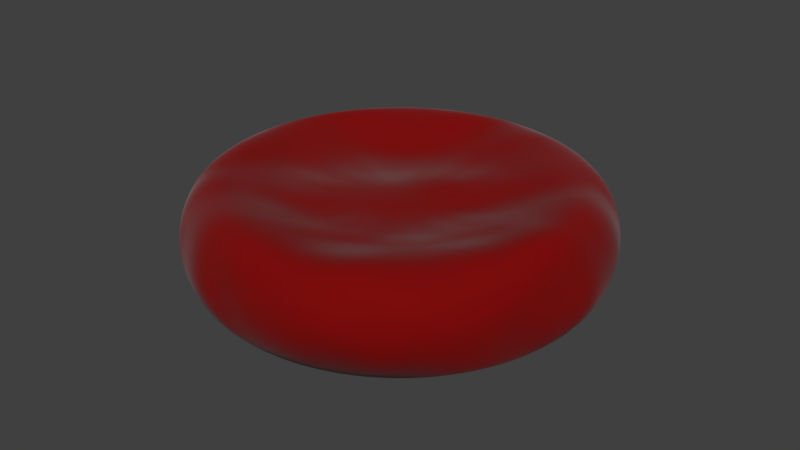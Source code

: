 # Source: eritrocit.blend  (saved by Blender 2.77.0; exported with 4.5.12 LTS)
import bpy
from mathutils import Matrix  # noqa: F401  (used for matrix-valued properties, if any)

bpy.ops.wm.read_factory_settings(use_empty=True)
scene = bpy.context.scene
scene.name = 'Scene'

# ---- collections
col_collection_1 = bpy.data.collections.new('Collection 1'); scene.collection.children.link(col_collection_1)

# ---- materials (node trees are filled in below, after node groups)
mat_rojo_001 = bpy.data.materials.new('Rojo.001')
mat_rojo_001.alpha_threshold = 0.0
mat_rojo_001.diffuse_color = (0.2623, 0.0003035, 0.001214, 1.0)
mat_rojo_001.specular_color = (0.7991, 0.0, 0.0)
mat_rojo_001.roughness = 0.5
mat_rojo_001.specular_intensity = 0.1111
mat_rojo_001.line_color = (0.0, 0.0, 0.0, 1.0)

# ---- material node trees
mat_rojo_001.use_nodes = True; mat_rojo_001.node_tree.nodes.clear()
_N = mat_rojo_001.node_tree.nodes; _L = mat_rojo_001.node_tree.links
n0 = _N.new('ShaderNodeOutputMaterial'); n0.name = 'Material Output'; n0.location = (481, 324)
n0.width = 120
n1 = _N.new('ShaderNodeBsdfDiffuse'); n1.name = 'Diffuse BSDF'; n1.location = (10, 300)
n1.inputs[0].default_value = (0.1959, 0.001371, 0.0009138, 1.0)
n2 = _N.new('ShaderNodeBsdfDiffuse'); n2.name = 'Diffuse BSDF.001'; n2.location = (9, 443)
n2.inputs[0].default_value = (0.4869, 0.3265, 0.3327, 1.0)
n3 = _N.new('ShaderNodeFresnel'); n3.name = 'Fresnel'; n3.location = (-214, 338)
n3.width = 150
n3.inputs[0].default_value = 1.2
n4 = _N.new('ShaderNodeMixShader'); n4.name = 'Mix Shader'; n4.location = (275, 356)
n4.width = 150
n5 = _N.new('ShaderNodeTexNoise'); n5.name = 'Noise Texture'; n5.location = (191, 225)
n5.width = 150
n5.inputs[2].default_value = 3.4
n5.inputs[3].default_value = 0.9799
n6 = _N.new('ShaderNodeTexCoord'); n6.name = 'Texture Coordinate'; n6.location = (-223, 214)
n6.width = 150
n7 = _N.new('ShaderNodeDisplacement'); n7.name = 'Displacement'; n7.location = (0, 0)
n7.inputs[1].default_value = 0.0
n7.inputs[2].default_value = 0.1
_L.new(n1.outputs[0], n4.inputs[1])
_L.new(n4.outputs[0], n0.inputs[0])
_L.new(n3.outputs[0], n4.inputs[0])
_L.new(n2.outputs[0], n4.inputs[2])
_L.new(n6.outputs[4], n5.inputs[0])
_L.new(n5.outputs[1], n7.inputs[0])
_L.new(n7.outputs[0], n0.inputs[2])
n0.is_active_output = True

# ---- world
world_world = bpy.data.worlds.new('World'); scene.world = world_world
world_world.color = (0.05088, 0.05088, 0.05088)
world_world.use_sun_shadow = False
world_world.sun_shadow_jitter_overblur = 0.0
world_world.cycles.sampling_method = 'MANUAL'

# ---- meshes
me_erythrocyte = bpy.data.meshes.new('Erythrocyte')
me_erythrocyte.from_pydata([(-0.1575, 0.1655, 0.1941), (-0.0821, 0.2128, 0.1941), (-0.2929, 0.3087, -0.03648), (-0.2929, 0.3087, 0.2881), (-0.1523, 0.397, -0.03648), (-0.1523, 0.397, 0.2881), (0.01129, 0.4247, -0.03648), (0.01129, 0.4247, 0.2881), (0.1731, 0.3877, -0.03648), (0.1731, 0.3877, 0.2881), (0.3084, 0.2917, -0.03648), (0.3084, 0.2917, 0.2881), (0.3966, 0.1511, -0.03648), (0.3966, 0.1511, 0.2881), (0.4244, -0.01248, -0.03648), (0.4244, -0.01248, 0.2881), (0.3874, -0.1743, -0.03648), (0.3874, -0.1743, 0.2881), (0.2913, -0.3096, -0.03648), (0.2913, -0.3096, 0.2881), (0.1508, -0.3978, -0.03648), (0.1508, -0.3978, 0.2881), (-0.01281, -0.4256, -0.03648), (-0.01281, -0.4256, 0.2881), (-0.1746, -0.3886, -0.03648), (-0.1746, -0.3886, 0.2881), (-0.3099, -0.2925, -0.03648), (-0.3099, -0.2925, 0.2881), (-0.3982, -0.152, -0.03648), (-0.3982, -0.152, 0.2881), (-0.4259, 0.01162, -0.03648), (-0.4259, 0.01162, 0.2881), (-0.3889, 0.1734, -0.03648), (-0.3889, 0.1734, 0.2881), (0.005706, 0.2277, 0.1941), (0.09252, 0.2079, 0.1941), (0.1651, 0.1563, 0.1941), (0.2125, 0.08091, 0.1941), (0.2274, -0.006896, 0.1941), (0.2076, -0.09371, 0.1941), (0.156, -0.1663, 0.1941), (0.08057, -0.2137, 0.1941), (-0.007229, -0.2286, 0.1941), (-0.09405, -0.2087, 0.1941), (-0.1667, -0.1572, 0.1941), (-0.214, -0.08176, 0.1941), (-0.2289, 0.006039, 0.1941), (-0.2091, 0.09286, 0.1941), (-0.1553, 0.1631, 0.05589), (-0.08095, 0.2098, 0.05589), (0.005615, 0.2245, 0.05589), (0.09121, 0.205, 0.05589), (0.1628, 0.1541, 0.05589), (0.2095, 0.07976, 0.05589), (0.2242, -0.006805, 0.05589), (0.2046, -0.0924, 0.05589), (0.1538, -0.164, 0.05589), (0.07943, -0.2107, 0.05589), (-0.007138, -0.2254, 0.05589), (-0.09274, -0.2058, 0.05589), (-0.1643, -0.155, 0.05589), (-0.211, -0.08062, 0.05589), (-0.2257, 0.005948, 0.05589), (-0.2061, 0.09155, 0.05589), (-0.0007617, -0.0004287, 0.05589), (-0.0007617, -0.0004287, 0.1985), (-0.3542, 0.3736, 0.1258), (-0.1841, 0.4804, 0.1258), (0.01382, 0.514, 0.1258), (0.2096, 0.4692, 0.1258), (0.3733, 0.353, 0.1258), (0.4801, 0.183, 0.1258), (0.5137, -0.01501, 0.1258), (0.4689, -0.2108, 0.1258), (0.3527, -0.3745, 0.1258), (0.1826, -0.4813, 0.1258), (-0.01534, -0.5148, 0.1258), (-0.2111, -0.4701, 0.1258), (-0.3748, -0.3539, 0.1258), (-0.4816, -0.1838, 0.1258), (-0.5152, 0.01415, 0.1258), (-0.4704, 0.2099, 0.1258)], [], [(7, 5, 1, 34), (14, 16, 55, 54), (66, 3, 5, 67), (9, 7, 34, 35), (16, 18, 56, 55), (67, 5, 7, 68), (11, 9, 35, 36), (2, 4, 49, 48), (68, 7, 9, 69), (3, 33, 47, 0), (18, 20, 57, 56), (69, 9, 11, 70), (13, 11, 36, 37), (20, 22, 58, 57), (70, 11, 13, 71), (15, 13, 37, 38), (22, 24, 59, 58), (71, 13, 15, 72), (17, 15, 38, 39), (24, 26, 60, 59), (72, 15, 17, 73), (5, 3, 0, 1), (26, 28, 61, 60), (73, 17, 19, 74), (19, 17, 39, 40), (28, 30, 62, 61), (74, 19, 21, 75), (21, 19, 40, 41), (30, 32, 63, 62), (75, 21, 23, 76), (23, 21, 41, 42), (32, 2, 48, 63), (76, 23, 25, 77), (25, 23, 42, 43), (4, 6, 50, 49), (77, 25, 27, 78), (27, 25, 43, 44), (6, 8, 51, 50), (78, 27, 29, 79), (29, 27, 44, 45), (8, 10, 52, 51), (79, 29, 31, 80), (31, 29, 45, 46), (10, 12, 53, 52), (80, 31, 33, 81), (33, 31, 46, 47), (12, 14, 54, 53), (81, 33, 3, 66), (49, 50, 64), (60, 61, 64), (55, 56, 64), (50, 51, 64), (61, 62, 64), (56, 57, 64), (51, 52, 64), (62, 63, 64), (57, 58, 64), (52, 53, 64), (63, 48, 64), (58, 59, 64), (53, 54, 64), (48, 49, 64), (59, 60, 64), (54, 55, 64), (38, 37, 65), (37, 36, 65), (36, 35, 65), (35, 34, 65), (34, 1, 65), (0, 47, 65), (1, 0, 65), (46, 45, 65), (45, 44, 65), (44, 43, 65), (43, 42, 65), (42, 41, 65), (41, 40, 65), (47, 46, 65), (40, 39, 65), (39, 38, 65), (2, 66, 67, 4), (4, 67, 68, 6), (6, 68, 69, 8), (8, 69, 70, 10), (10, 70, 71, 12), (12, 71, 72, 14), (14, 72, 73, 16), (16, 73, 74, 18), (18, 74, 75, 20), (20, 75, 76, 22), (22, 76, 77, 24), (24, 77, 78, 26), (26, 78, 79, 28), (28, 79, 80, 30), (30, 80, 81, 32), (32, 81, 66, 2)])
me_erythrocyte.polygons.foreach_set('use_smooth', [True] * 96)
me_erythrocyte.materials.append(mat_rojo_001)
me_erythrocyte.use_remesh_preserve_volume = False
me_erythrocyte.use_remesh_preserve_attributes = False
me_erythrocyte.use_mirror_vertex_groups = False
me_erythrocyte.update()

# ---- objects
ob_erythrocyte_017 = bpy.data.objects.new('Erythrocyte.017', me_erythrocyte)

# ---- transforms, parenting, visibility, modifiers, constraints
ob_erythrocyte_017.location = (0.0, 0.0, 0.0)
ob_erythrocyte_017.lineart.crease_threshold = 0.0
_m = ob_erythrocyte_017.modifiers.new('Subsurf', 'SUBSURF')
_m.uv_smooth = 'PRESERVE_CORNERS'
_m.levels = 4
_m.render_levels = 4
_m.show_only_control_edges = False

# ---- collection membership
col_collection_1.objects.link(ob_erythrocyte_017)

# ---- scene / render settings (as saved in the file)
scene.frame_start = 1; scene.frame_end = 250; scene.frame_set(1)
scene.render.engine = 'CYCLES'
scene.render.resolution_percentage = 50
scene.render.dither_intensity = 0.0
scene.cycles.use_denoising = False
scene.cycles.samples = 128
scene.cycles.sampling_pattern = 'TABULATED_SOBOL'
scene.cycles.light_sampling_threshold = 0.0
scene.cycles.use_adaptive_sampling = False
scene.cycles.use_light_tree = False
scene.cycles.blur_glossy = 0.0
scene.cycles.sample_clamp_indirect = 0.0
scene.view_settings.view_transform = 'Standard'
bpy.context.view_layer.update()

# ---- added for rendering (the .blend has no active camera and no usable light): camera, sun
cam_auto = bpy.data.cameras.new('AutoCamera')
cam_auto.lens = 50.0
cam_auto.sensor_width = 36.0
cam_auto.clip_end = 1000.0
ob_auto_camera = bpy.data.objects.new('AutoCamera', cam_auto)
scene.collection.objects.link(ob_auto_camera)
ob_auto_camera.location = (1.37851, -1.65556, 1.22921)
ob_auto_camera.rotation_euler = (1.09748, -7.21219e-08, 0.694738)
scene.camera = ob_auto_camera
light_auto_sun = bpy.data.lights.new('AutoSun', 'SUN')
light_auto_sun.energy = 3.0
light_auto_sun.angle = 0.0523599
ob_auto_sun = bpy.data.objects.new('AutoSun', light_auto_sun)
scene.collection.objects.link(ob_auto_sun)
ob_auto_sun.rotation_euler = (0.872665, 0.174533, 0.523599)
bpy.context.view_layer.update()
